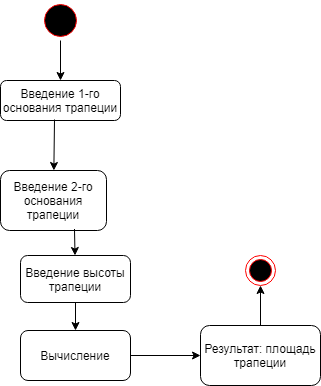

The diagram above was exported from draw.io. Its source (the exported page's mxGraphModel, read from the mxfile embedded in the PNG):
<mxGraphModel dx="1108" dy="482" grid="1" gridSize="10" guides="1" tooltips="1" connect="1" arrows="1" fold="1" page="1" pageScale="1" pageWidth="1169" pageHeight="826" background="#ffffff" math="0" shadow="0">
  <root>
    <mxCell id="0" />
    <mxCell id="1" parent="0" />
    <mxCell id="k5SihgdLSSHkFS3WWPoU-41" value="" style="ellipse;shape=startState;fillColor=#000000;strokeColor=#ff0000;" parent="1" vertex="1">
      <mxGeometry x="280" y="130" width="40" height="40" as="geometry" />
    </mxCell>
    <mxCell id="k5SihgdLSSHkFS3WWPoU-42" value="" style="endArrow=classic;html=1;" parent="1" source="k5SihgdLSSHkFS3WWPoU-41" target="k5SihgdLSSHkFS3WWPoU-43" edge="1">
      <mxGeometry width="50" height="50" relative="1" as="geometry">
        <mxPoint x="540" y="370" as="sourcePoint" />
        <mxPoint x="300" y="230" as="targetPoint" />
      </mxGeometry>
    </mxCell>
    <mxCell id="k5SihgdLSSHkFS3WWPoU-43" value="Введение 1-го основания трапеции" style="rounded=1;whiteSpace=wrap;html=1;" parent="1" vertex="1">
      <mxGeometry x="240" y="210" width="120" height="40" as="geometry" />
    </mxCell>
    <mxCell id="k5SihgdLSSHkFS3WWPoU-44" value="" style="endArrow=classic;html=1;exitX=0.45;exitY=0.975;exitDx=0;exitDy=0;exitPerimeter=0;" parent="1" source="k5SihgdLSSHkFS3WWPoU-43" target="k5SihgdLSSHkFS3WWPoU-45" edge="1">
      <mxGeometry width="50" height="50" relative="1" as="geometry">
        <mxPoint x="540" y="370" as="sourcePoint" />
        <mxPoint x="294" y="310" as="targetPoint" />
      </mxGeometry>
    </mxCell>
    <mxCell id="k5SihgdLSSHkFS3WWPoU-45" value="Введение 2-го основания трапеции" style="rounded=1;whiteSpace=wrap;html=1;" parent="1" vertex="1">
      <mxGeometry x="240" y="300" width="106" height="60" as="geometry" />
    </mxCell>
    <mxCell id="k5SihgdLSSHkFS3WWPoU-46" value="" style="endArrow=classic;html=1;exitX=0.698;exitY=0.975;exitDx=0;exitDy=0;exitPerimeter=0;" parent="1" source="k5SihgdLSSHkFS3WWPoU-45" target="k5SihgdLSSHkFS3WWPoU-47" edge="1">
      <mxGeometry width="50" height="50" relative="1" as="geometry">
        <mxPoint x="540" y="370" as="sourcePoint" />
        <mxPoint x="308" y="380" as="targetPoint" />
      </mxGeometry>
    </mxCell>
    <mxCell id="k5SihgdLSSHkFS3WWPoU-47" value="Введение высоты трапеции" style="rounded=1;whiteSpace=wrap;html=1;" parent="1" vertex="1">
      <mxGeometry x="260" y="385" width="110" height="47" as="geometry" />
    </mxCell>
    <mxCell id="k5SihgdLSSHkFS3WWPoU-48" value="" style="endArrow=classic;html=1;exitX=0.5;exitY=1;exitDx=0;exitDy=0;" parent="1" source="k5SihgdLSSHkFS3WWPoU-47" target="k5SihgdLSSHkFS3WWPoU-49" edge="1">
      <mxGeometry width="50" height="50" relative="1" as="geometry">
        <mxPoint x="540" y="370" as="sourcePoint" />
        <mxPoint x="305" y="470" as="targetPoint" />
      </mxGeometry>
    </mxCell>
    <mxCell id="k5SihgdLSSHkFS3WWPoU-49" value="Вычисление" style="rounded=1;whiteSpace=wrap;html=1;" parent="1" vertex="1">
      <mxGeometry x="260" y="460" width="110" height="50" as="geometry" />
    </mxCell>
    <mxCell id="k5SihgdLSSHkFS3WWPoU-50" value="" style="endArrow=classic;html=1;" parent="1" source="k5SihgdLSSHkFS3WWPoU-49" target="k5SihgdLSSHkFS3WWPoU-51" edge="1">
      <mxGeometry width="50" height="50" relative="1" as="geometry">
        <mxPoint x="540" y="370" as="sourcePoint" />
        <mxPoint x="440" y="480" as="targetPoint" />
      </mxGeometry>
    </mxCell>
    <mxCell id="k5SihgdLSSHkFS3WWPoU-51" value="Результат: площадь трапеции" style="rounded=1;whiteSpace=wrap;html=1;" parent="1" vertex="1">
      <mxGeometry x="440" y="455" width="120" height="60" as="geometry" />
    </mxCell>
    <mxCell id="k5SihgdLSSHkFS3WWPoU-54" value="" style="endArrow=classic;html=1;" parent="1" source="k5SihgdLSSHkFS3WWPoU-51" target="k5SihgdLSSHkFS3WWPoU-55" edge="1">
      <mxGeometry width="50" height="50" relative="1" as="geometry">
        <mxPoint x="540" y="370" as="sourcePoint" />
        <mxPoint x="490" y="400" as="targetPoint" />
      </mxGeometry>
    </mxCell>
    <mxCell id="k5SihgdLSSHkFS3WWPoU-55" value="" style="ellipse;html=1;shape=endState;fillColor=#000000;strokeColor=#ff0000;" parent="1" vertex="1">
      <mxGeometry x="485" y="385" width="30" height="30" as="geometry" />
    </mxCell>
  </root>
</mxGraphModel>